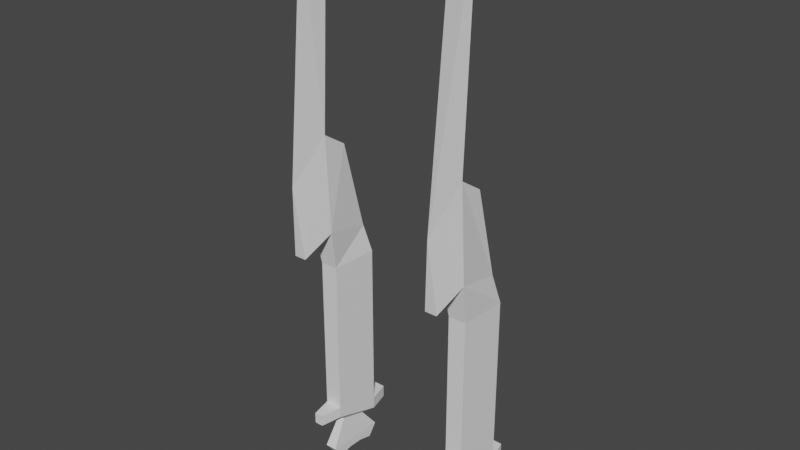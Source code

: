 # Source: Estalactite.blend  (saved by Blender 2.83.19; exported with 4.5.12 LTS)
import bpy
from mathutils import Matrix  # noqa: F401  (used for matrix-valued properties, if any)

bpy.ops.wm.read_factory_settings(use_empty=True)
scene = bpy.context.scene
scene.name = 'Scene'

# ---- collections
col_collection = bpy.data.collections.new('Collection'); scene.collection.children.link(col_collection)

# ---- world
world_world = bpy.data.worlds.new('World'); scene.world = world_world
world_world.use_nodes = True; world_world.node_tree.nodes.clear()
_N = world_world.node_tree.nodes; _L = world_world.node_tree.links
n0 = _N.new('ShaderNodeOutputWorld'); n0.name = 'World Output'; n0.location = (300, 300)
n1 = _N.new('ShaderNodeBackground'); n1.name = 'Background'; n1.location = (10, 300)
n1.inputs[0].default_value = (0.05088, 0.05088, 0.05088, 1.0)
_L.new(n1.outputs[0], n0.inputs[0])
n0.is_active_output = True
world_world.color = (0.05088, 0.05088, 0.05088)
world_world.use_sun_shadow = False
world_world.sun_shadow_jitter_overblur = 0.0

# ---- meshes
me_estalactite = bpy.data.meshes.new('estalactite')
me_estalactite.from_pydata([(0.04842, -0.00363, -0.1497), (0.04647, 0.03142, -0.1599), (0.0613, -0.00363, -0.1497), (0.06325, 0.03142, -0.1599), (0.04842, -0.00363, -0.02495), (0.04647, 0.03142, -0.02495), (0.06325, 0.03142, -0.02495), (0.0613, -0.00363, -0.02495), (0.05042, -0.00815, 0.07387), (0.05026, 0.0095, 0.06241), (0.05946, 0.0095, 0.06241), (0.0593, -0.00815, 0.07387), (0.05026, 0.02685, -0.004271), (0.05946, 0.02685, -0.004271), (0.06332, -0.008947, 0.004871), (0.0464, -0.008947, 0.004871), (0.05042, -0.03055, -0.007584), (0.05486, -0.03477, 0.04447), (0.0593, -0.03055, -0.007584), (0.05701, 0.001808, 0.2271), (0.05271, 0.001808, 0.2271), (0.05486, -0.01908, 0.2099), (0.04647, 0.03142, -0.1509), (0.06325, 0.03142, -0.1509), (0.0613, -0.00363, -0.1415), (0.04842, -0.00363, -0.1415), (0.05064, 0.04742, -0.1509), (0.05064, 0.04742, -0.1599), (0.05908, 0.04742, -0.1599), (0.05908, 0.04742, -0.1509), (0.0581, -0.01963, -0.1415), (0.0581, -0.01963, -0.1497), (0.05162, -0.01963, -0.1497), (0.05162, -0.01963, -0.1415), (0.05214, 0.004257, -0.1569), (0.05758, 0.004257, -0.1569), (0.0584, 0.02342, -0.162), (0.05132, 0.02342, -0.162), (0.04924, 0.03548, -0.1777), (0.04932, 0.02897, -0.1866), (0.05022, -0.00159, -0.1864), (0.05053, -0.008018, -0.1778), (0.06039, 0.02897, -0.1866), (0.06048, 0.03548, -0.1777), (0.05919, -0.008018, -0.1778), (0.0595, -0.00159, -0.1864), (0.04962, 0.01878, -0.1842), (0.04992, 0.008597, -0.1842), (0.0601, 0.01878, -0.1842), (0.0598, 0.008597, -0.1842), (-0.04842, -0.00363, -0.1497), (-0.04647, 0.03142, -0.1599), (-0.0613, -0.00363, -0.1497), (-0.06325, 0.03142, -0.1599), (-0.04842, -0.00363, -0.02495), (-0.04647, 0.03142, -0.02495), (-0.06325, 0.03142, -0.02495), (-0.0613, -0.00363, -0.02495), (-0.05042, -0.00815, 0.07387), (-0.05026, 0.0095, 0.06241), (-0.05946, 0.0095, 0.06241), (-0.0593, -0.00815, 0.07387), (-0.05026, 0.02685, -0.004271), (-0.05946, 0.02685, -0.004271), (-0.06332, -0.008947, 0.004871), (-0.0464, -0.008947, 0.004871), (-0.05042, -0.03055, -0.007584), (-0.05486, -0.03477, 0.04447), (-0.0593, -0.03055, -0.007584), (-0.05701, 0.001808, 0.2271), (-0.05271, 0.001808, 0.2271), (-0.05486, -0.01908, 0.2099), (-0.04647, 0.03142, -0.1509), (-0.06325, 0.03142, -0.1509), (-0.0613, -0.00363, -0.1415), (-0.04842, -0.00363, -0.1415), (-0.05064, 0.04742, -0.1509), (-0.05064, 0.04742, -0.1599), (-0.05908, 0.04742, -0.1599), (-0.05908, 0.04742, -0.1509), (-0.0581, -0.01963, -0.1415), (-0.0581, -0.01963, -0.1497), (-0.05162, -0.01963, -0.1497), (-0.05162, -0.01963, -0.1415), (-0.05214, 0.004257, -0.1569), (-0.05758, 0.004257, -0.1569), (-0.0584, 0.02342, -0.162), (-0.05132, 0.02342, -0.162), (-0.04924, 0.03548, -0.1777), (-0.04932, 0.02897, -0.1866), (-0.05022, -0.00159, -0.1864), (-0.05053, -0.008018, -0.1778), (-0.06039, 0.02897, -0.1866), (-0.06048, 0.03548, -0.1777), (-0.05919, -0.008018, -0.1778), (-0.0595, -0.00159, -0.1864), (-0.04962, 0.01878, -0.1842), (-0.04992, 0.008597, -0.1842), (-0.0601, 0.01878, -0.1842), (-0.0598, 0.008597, -0.1842)], [], [(44, 45, 49), (24, 7, 4, 25), (23, 6, 7, 24), (22, 5, 6, 23), (25, 4, 5, 22), (14, 11, 17, 18), (13, 10, 11, 14), (12, 9, 10, 13), (15, 8, 9, 12), (4, 15, 12, 5), (5, 12, 13, 6), (6, 13, 14, 7), (7, 14, 15, 4), (11, 10, 9, 8), (18, 17, 16), (8, 15, 16, 17), (19, 20, 21), (17, 11, 19, 21), (8, 17, 21, 20), (11, 8, 20, 19), (15, 14, 18, 16), (0, 25, 22, 1), (3, 1, 27, 28), (3, 23, 24, 2), (0, 2, 31, 32), (27, 26, 29, 28), (31, 30, 33, 32), (24, 25, 33, 30), (22, 23, 29, 26), (2, 24, 30, 31), (25, 0, 32, 33), (23, 3, 28, 29), (1, 22, 26, 27), (37, 36, 43, 38), (36, 35, 44, 43), (35, 34, 41, 44), (47, 49, 45, 40), (0, 1, 37, 34), (1, 3, 36, 37), (3, 2, 35, 36), (2, 0, 34, 35), (42, 39, 38, 43), (40, 45, 44, 41), (38, 39, 46), (34, 37, 38, 41), (39, 42, 48, 46), (46, 48, 49, 47), (43, 44, 49, 48), (42, 43, 48), (41, 38, 46, 47), (40, 41, 47), (94, 99, 95), (74, 75, 54, 57), (73, 74, 57, 56), (72, 73, 56, 55), (75, 72, 55, 54), (64, 68, 67, 61), (63, 64, 61, 60), (62, 63, 60, 59), (65, 62, 59, 58), (54, 55, 62, 65), (55, 56, 63, 62), (56, 57, 64, 63), (57, 54, 65, 64), (61, 58, 59, 60), (68, 66, 67), (58, 67, 66, 65), (69, 71, 70), (67, 71, 69, 61), (58, 70, 71, 67), (61, 69, 70, 58), (65, 66, 68, 64), (50, 51, 72, 75), (53, 78, 77, 51), (53, 52, 74, 73), (50, 82, 81, 52), (77, 78, 79, 76), (81, 82, 83, 80), (74, 80, 83, 75), (72, 76, 79, 73), (52, 81, 80, 74), (75, 83, 82, 50), (73, 79, 78, 53), (51, 77, 76, 72), (87, 88, 93, 86), (86, 93, 94, 85), (85, 94, 91, 84), (97, 90, 95, 99), (50, 84, 87, 51), (51, 87, 86, 53), (53, 86, 85, 52), (52, 85, 84, 50), (92, 93, 88, 89), (90, 91, 94, 95), (88, 96, 89), (84, 91, 88, 87), (89, 96, 98, 92), (96, 97, 99, 98), (93, 98, 99, 94), (92, 98, 93), (91, 97, 96, 88), (90, 97, 91)])
_uv = me_estalactite.uv_layers.new(name='UVMap')
_uv.uv.foreach_set('vector', [0.9279, 0.9117, 0.8987, 0.9482, 0.855, 0.9368, 0.4585, 0.4962, 0.4673, 0.7625, 0.497, 0.7625, 0.488, 0.4953, 0.5712, 0.4713, 0.5745, 0.7508, 0.497, 0.7625, 0.488, 0.4953, 0.5712, 0.4713, 0.5745, 0.7508, 0.6111, 0.754, 0.6111, 0.4711, 0.488, 0.4953, 0.497, 0.7625, 0.5745, 0.7508, 0.5712, 0.4713, 0.6944, 0.4881, 0.6892, 0.6365, 0.6334, 0.5713, 0.6481, 0.4597, 0.5753, 0.7976, 0.5582, 0.9313, 0.5346, 0.966, 0.498, 0.8325, 0.5753, 0.7976, 0.5582, 0.9313, 0.5754, 0.9386, 0.5959, 0.8004, 0.498, 0.8325, 0.5346, 0.966, 0.5582, 0.9313, 0.5753, 0.7976, 0.497, 0.7625, 0.498, 0.8325, 0.5753, 0.7976, 0.5745, 0.7508, 0.5745, 0.7508, 0.5753, 0.7976, 0.5959, 0.8004, 0.6111, 0.754, 0.5745, 0.7508, 0.5753, 0.7976, 0.498, 0.8325, 0.497, 0.7625, 0.4673, 0.7625, 0.4605, 0.831, 0.498, 0.8325, 0.497, 0.7625, 0.5506, 0.9763, 0.5754, 0.9386, 0.5582, 0.9313, 0.5346, 0.966, 0.6481, 0.4597, 0.6334, 0.5713, 0.6291, 0.4588, 0.6892, 0.6365, 0.6955, 0.4881, 0.6494, 0.4594, 0.6339, 0.5709, 0.6979, 0.9663, 0.6913, 0.9727, 0.6541, 0.9278, 0.6334, 0.5713, 0.6892, 0.6365, 0.6979, 0.9663, 0.6541, 0.9278, 0.6892, 0.6365, 0.6339, 0.5709, 0.652, 0.9275, 0.6955, 0.9664, 0.6892, 0.6365, 0.7082, 0.6363, 0.7071, 0.9662, 0.6979, 0.9663, 0.7082, 0.4545, 0.6944, 0.4881, 0.6481, 0.4597, 0.6554, 0.4421, 0.8034, 0.6387, 0.8254, 0.6347, 0.8173, 0.733, 0.7935, 0.7374, 0.8757, 0.7108, 0.8301, 0.7108, 0.8415, 0.6674, 0.8644, 0.6674, 0.7935, 0.7374, 0.8173, 0.733, 0.8254, 0.6347, 0.8034, 0.6387, 0.8677, 0.709, 0.8328, 0.709, 0.8415, 0.6656, 0.859, 0.6656, 0.8415, 0.6674, 0.8415, 0.6432, 0.8644, 0.6432, 0.8644, 0.6674, 0.8415, 0.6656, 0.8415, 0.6432, 0.859, 0.6432, 0.859, 0.6656, 0.8328, 0.5997, 0.8677, 0.5997, 0.859, 0.6432, 0.8415, 0.6432, 0.8301, 0.5997, 0.8757, 0.5997, 0.8644, 0.6432, 0.8415, 0.6432, 0.8034, 0.6387, 0.8254, 0.6347, 0.8174, 0.5911, 0.7954, 0.5952, 0.8254, 0.6347, 0.8034, 0.6387, 0.7954, 0.5952, 0.8174, 0.5911, 0.8173, 0.733, 0.7935, 0.7374, 0.8016, 0.7815, 0.8254, 0.7771, 0.7935, 0.7374, 0.8173, 0.733, 0.8254, 0.7771, 0.8016, 0.7815, 0.7396, 0.5856, 0.7588, 0.5856, 0.7644, 0.6395, 0.7339, 0.6395, 0.7946, 0.8381, 0.8783, 0.8191, 0.9279, 0.9117, 0.7397, 0.9048, 0.7565, 0.8486, 0.7418, 0.8486, 0.7374, 0.7829, 0.7609, 0.7829, 0.7358, 0.7253, 0.7626, 0.7253, 0.7618, 0.7537, 0.7366, 0.7537, 0.8034, 0.6387, 0.7935, 0.7374, 0.7788, 0.7159, 0.7837, 0.6623, 0.8301, 0.7108, 0.8757, 0.7108, 0.8625, 0.7332, 0.8433, 0.7332, 0.7935, 0.7374, 0.8034, 0.6387, 0.7837, 0.6623, 0.7788, 0.7159, 0.8328, 0.709, 0.8677, 0.709, 0.8576, 0.7379, 0.8429, 0.7379, 0.7642, 0.6693, 0.7341, 0.6693, 0.7339, 0.6395, 0.7644, 0.6395, 0.7366, 0.7537, 0.7618, 0.7537, 0.7609, 0.7829, 0.7374, 0.7829, 0.7397, 0.9048, 0.7665, 0.9441, 0.8109, 0.9354, 0.8783, 0.8191, 0.7946, 0.8381, 0.7397, 0.9048, 0.9279, 0.9117, 0.7341, 0.6693, 0.7642, 0.6693, 0.7634, 0.6977, 0.735, 0.6977, 0.735, 0.6977, 0.7634, 0.6977, 0.7626, 0.7253, 0.7358, 0.7253, 0.7397, 0.9048, 0.9279, 0.9117, 0.855, 0.9368, 0.8109, 0.9354, 0.7665, 0.9441, 0.7397, 0.9048, 0.8109, 0.9354, 0.9279, 0.9117, 0.7397, 0.9048, 0.8109, 0.9354, 0.855, 0.9368, 0.8987, 0.9482, 0.9279, 0.9117, 0.855, 0.9368, 0.9279, 0.9117, 0.855, 0.9368, 0.8987, 0.9482, 0.4585, 0.4962, 0.488, 0.4953, 0.497, 0.7625, 0.4673, 0.7625, 0.5712, 0.4713, 0.488, 0.4953, 0.497, 0.7625, 0.5745, 0.7508, 0.5712, 0.4713, 0.6111, 0.4711, 0.6111, 0.754, 0.5745, 0.7508, 0.488, 0.4953, 0.5712, 0.4713, 0.5745, 0.7508, 0.497, 0.7625, 0.6944, 0.4881, 0.6481, 0.4597, 0.6334, 0.5713, 0.6892, 0.6365, 0.5753, 0.7976, 0.498, 0.8325, 0.5346, 0.966, 0.5582, 0.9313, 0.5753, 0.7976, 0.5959, 0.8004, 0.5754, 0.9386, 0.5582, 0.9313, 0.498, 0.8325, 0.5753, 0.7976, 0.5582, 0.9313, 0.5346, 0.966, 0.497, 0.7625, 0.5745, 0.7508, 0.5753, 0.7976, 0.498, 0.8325, 0.5745, 0.7508, 0.6111, 0.754, 0.5959, 0.8004, 0.5753, 0.7976, 0.5745, 0.7508, 0.497, 0.7625, 0.498, 0.8325, 0.5753, 0.7976, 0.4673, 0.7625, 0.497, 0.7625, 0.498, 0.8325, 0.4605, 0.831, 0.5506, 0.9763, 0.5346, 0.966, 0.5582, 0.9313, 0.5754, 0.9386, 0.6481, 0.4597, 0.6291, 0.4588, 0.6334, 0.5713, 0.6892, 0.6365, 0.6339, 0.5709, 0.6494, 0.4594, 0.6955, 0.4881, 0.6979, 0.9663, 0.6541, 0.9278, 0.6913, 0.9727, 0.6334, 0.5713, 0.6541, 0.9278, 0.6979, 0.9663, 0.6892, 0.6365, 0.6892, 0.6365, 0.6955, 0.9664, 0.652, 0.9275, 0.6339, 0.5709, 0.6892, 0.6365, 0.6979, 0.9663, 0.7071, 0.9662, 0.7082, 0.6363, 0.7082, 0.4545, 0.6554, 0.4421, 0.6481, 0.4597, 0.6944, 0.4881, 0.8034, 0.6387, 0.7935, 0.7374, 0.8173, 0.733, 0.8254, 0.6347, 0.8757, 0.7108, 0.8644, 0.6674, 0.8415, 0.6674, 0.8301, 0.7108, 0.7935, 0.7374, 0.8034, 0.6387, 0.8254, 0.6347, 0.8173, 0.733, 0.8677, 0.709, 0.859, 0.6656, 0.8415, 0.6656, 0.8328, 0.709, 0.8415, 0.6674, 0.8644, 0.6674, 0.8644, 0.6432, 0.8415, 0.6432, 0.8415, 0.6656, 0.859, 0.6656, 0.859, 0.6432, 0.8415, 0.6432, 0.8328, 0.5997, 0.8415, 0.6432, 0.859, 0.6432, 0.8677, 0.5997, 0.8301, 0.5997, 0.8415, 0.6432, 0.8644, 0.6432, 0.8757, 0.5997, 0.8034, 0.6387, 0.7954, 0.5952, 0.8174, 0.5911, 0.8254, 0.6347, 0.8254, 0.6347, 0.8174, 0.5911, 0.7954, 0.5952, 0.8034, 0.6387, 0.8173, 0.733, 0.8254, 0.7771, 0.8016, 0.7815, 0.7935, 0.7374, 0.7935, 0.7374, 0.8016, 0.7815, 0.8254, 0.7771, 0.8173, 0.733, 0.7396, 0.5856, 0.7339, 0.6395, 0.7644, 0.6395, 0.7588, 0.5856, 0.7946, 0.8381, 0.7397, 0.9048, 0.9279, 0.9117, 0.8783, 0.8191, 0.7565, 0.8486, 0.7609, 0.7829, 0.7374, 0.7829, 0.7418, 0.8486, 0.7358, 0.7253, 0.7366, 0.7537, 0.7618, 0.7537, 0.7626, 0.7253, 0.8034, 0.6387, 0.7837, 0.6623, 0.7788, 0.7159, 0.7935, 0.7374, 0.8301, 0.7108, 0.8433, 0.7332, 0.8625, 0.7332, 0.8757, 0.7108, 0.7935, 0.7374, 0.7788, 0.7159, 0.7837, 0.6623, 0.8034, 0.6387, 0.8328, 0.709, 0.8429, 0.7379, 0.8576, 0.7379, 0.8677, 0.709, 0.7642, 0.6693, 0.7644, 0.6395, 0.7339, 0.6395, 0.7341, 0.6693, 0.7366, 0.7537, 0.7374, 0.7829, 0.7609, 0.7829, 0.7618, 0.7537, 0.7397, 0.9048, 0.8109, 0.9354, 0.7665, 0.9441, 0.8783, 0.8191, 0.9279, 0.9117, 0.7397, 0.9048, 0.7946, 0.8381, 0.7341, 0.6693, 0.735, 0.6977, 0.7634, 0.6977, 0.7642, 0.6693, 0.735, 0.6977, 0.7358, 0.7253, 0.7626, 0.7253, 0.7634, 0.6977, 0.7397, 0.9048, 0.8109, 0.9354, 0.855, 0.9368, 0.9279, 0.9117, 0.7665, 0.9441, 0.8109, 0.9354, 0.7397, 0.9048, 0.9279, 0.9117, 0.855, 0.9368, 0.8109, 0.9354, 0.7397, 0.9048, 0.8987, 0.9482, 0.855, 0.9368, 0.9279, 0.9117])
_ca = me_estalactite.color_attributes.new('Col', 'BYTE_COLOR', 'CORNER')
_ca.data.foreach_set('color', [0.004391, 0.1714, 0.1946, 1.0, 0.004391, 0.1779, 0.2016, 1.0, 0.004391, 0.1714, 0.1946, 1.0, 0.07036, 0.07036, 0.07036, 1.0, 0.147, 0.147, 0.147, 1.0, 0.1441, 0.1441, 0.1441, 1.0, 0.08022, 0.08022, 0.08022, 1.0, 0.07036, 0.07036, 0.07036, 1.0, 0.147, 0.147, 0.147, 1.0, 0.147, 0.147, 0.147, 1.0, 0.07036, 0.07036, 0.07036, 1.0, 0.07036, 0.07036, 0.07036, 1.0, 0.147, 0.147, 0.147, 1.0, 0.147, 0.147, 0.147, 1.0, 0.07036, 0.07036, 0.07036, 1.0, 0.08022, 0.08022, 0.08022, 1.0, 0.1441, 0.1441, 0.1441, 1.0, 0.147, 0.147, 0.147, 1.0, 0.07036, 0.07036, 0.07036, 1.0, 0.08438, 0.0999, 0.1779, 1.0, 0.08438, 0.0999, 0.1779, 1.0, 0.08438, 0.0999, 0.1779, 1.0, 0.08438, 0.0999, 0.1779, 1.0, 0.147, 0.147, 0.147, 1.0, 0.147, 0.147, 0.147, 1.0, 0.147, 0.147, 0.147, 1.0, 0.147, 0.147, 0.147, 1.0, 0.1441, 0.1441, 0.1441, 1.0, 0.147, 0.147, 0.147, 1.0, 0.147, 0.147, 0.147, 1.0, 0.147, 0.147, 0.147, 1.0, 0.1095, 0.1095, 0.1095, 1.0, 0.147, 0.147, 0.147, 1.0, 0.147, 0.147, 0.147, 1.0, 0.1441, 0.1441, 0.1441, 1.0, 0.1441, 0.1441, 0.1441, 1.0, 0.1095, 0.1095, 0.1095, 1.0, 0.1441, 0.1441, 0.1441, 1.0, 0.147, 0.147, 0.147, 1.0, 0.147, 0.147, 0.147, 1.0, 0.1441, 0.1441, 0.1441, 1.0, 0.147, 0.147, 0.147, 1.0, 0.147, 0.147, 0.147, 1.0, 0.147, 0.147, 0.147, 1.0, 0.147, 0.147, 0.147, 1.0, 0.147, 0.147, 0.147, 1.0, 0.147, 0.147, 0.147, 1.0, 0.147, 0.147, 0.147, 1.0, 0.147, 0.147, 0.147, 1.0, 0.1095, 0.1095, 0.1095, 1.0, 0.1441, 0.1441, 0.1441, 1.0, 0.147, 0.147, 0.147, 1.0, 0.147, 0.147, 0.147, 1.0, 0.147, 0.147, 0.147, 1.0, 0.147, 0.147, 0.147, 1.0, 0.08438, 0.0999, 0.1779, 1.0, 0.08438, 0.0999, 0.1779, 1.0, 0.08438, 0.0999, 0.1779, 1.0, 0.08438, 0.0999, 0.1779, 1.0, 0.08438, 0.0999, 0.1779, 1.0, 0.08438, 0.0999, 0.1779, 1.0, 0.08438, 0.0999, 0.1779, 1.0, 0.162, 0.1912, 0.4969, 1.0, 0.162, 0.1912, 0.4969, 1.0, 0.162, 0.1912, 0.4969, 1.0, 0.08438, 0.0999, 0.1779, 1.0, 0.08438, 0.0999, 0.1779, 1.0, 0.162, 0.1912, 0.4969, 1.0, 0.162, 0.1912, 0.4969, 1.0, 0.08438, 0.0999, 0.1779, 1.0, 0.08438, 0.0999, 0.1779, 1.0, 0.162, 0.1912, 0.4969, 1.0, 0.162, 0.1912, 0.4969, 1.0, 0.08438, 0.0999, 0.1779, 1.0, 0.08438, 0.0999, 0.1779, 1.0, 0.162, 0.1912, 0.4969, 1.0, 0.162, 0.1912, 0.4969, 1.0, 0.08438, 0.0999, 0.1779, 1.0, 0.08438, 0.0999, 0.1779, 1.0, 0.08438, 0.0999, 0.1779, 1.0, 0.08438, 0.0999, 0.1779, 1.0, 0.08438, 0.0999, 0.1779, 1.0, 0.08438, 0.0999, 0.1779, 1.0, 0.08438, 0.0999, 0.1779, 1.0, 0.08438, 0.0999, 0.1779, 1.0, 0.08438, 0.0999, 0.1779, 1.0, 0.08438, 0.0999, 0.1779, 1.0, 0.08438, 0.0999, 0.1779, 1.0, 0.08438, 0.0999, 0.1779, 1.0, 0.08438, 0.0999, 0.1779, 1.0, 0.08438, 0.0999, 0.1779, 1.0, 0.08438, 0.0999, 0.1779, 1.0, 0.08438, 0.0999, 0.1779, 1.0, 0.08438, 0.0999, 0.1779, 1.0, 0.08438, 0.0999, 0.1779, 1.0, 0.08438, 0.0999, 0.1779, 1.0, 0.08438, 0.0999, 0.1779, 1.0, 0.08438, 0.0999, 0.1779, 1.0, 0.08438, 0.0999, 0.1779, 1.0, 0.08438, 0.0999, 0.1779, 1.0, 0.08438, 0.0999, 0.1779, 1.0, 0.08438, 0.0999, 0.1779, 1.0, 0.08438, 0.0999, 0.1779, 1.0, 0.08438, 0.0999, 0.1779, 1.0, 0.08438, 0.0999, 0.1779, 1.0, 0.08438, 0.0999, 0.1779, 1.0, 0.08438, 0.0999, 0.1779, 1.0, 0.08438, 0.0999, 0.1779, 1.0, 0.08438, 0.0999, 0.1779, 1.0, 0.08438, 0.0999, 0.1779, 1.0, 0.08438, 0.0999, 0.1779, 1.0, 0.08438, 0.0999, 0.1779, 1.0, 0.08438, 0.0999, 0.1779, 1.0, 0.08438, 0.0999, 0.1779, 1.0, 0.08438, 0.0999, 0.1779, 1.0, 0.08438, 0.0999, 0.1779, 1.0, 0.08438, 0.0999, 0.1779, 1.0, 0.08438, 0.0999, 0.1779, 1.0, 0.08438, 0.0999, 0.1779, 1.0, 0.08438, 0.0999, 0.1779, 1.0, 0.08438, 0.0999, 0.1779, 1.0, 0.08438, 0.0999, 0.1779, 1.0, 0.08438, 0.0999, 0.1779, 1.0, 0.08438, 0.0999, 0.1779, 1.0, 0.08438, 0.0999, 0.1779, 1.0, 0.08438, 0.0999, 0.1779, 1.0, 0.08438, 0.0999, 0.1779, 1.0, 0.08438, 0.0999, 0.1779, 1.0, 0.08438, 0.0999, 0.1779, 1.0, 0.004391, 0.1714, 0.1946, 1.0, 0.004391, 0.1714, 0.1946, 1.0, 0.004391, 0.1714, 0.1946, 1.0, 0.004391, 0.1779, 0.2016, 1.0, 0.004391, 0.1714, 0.1946, 1.0, 0.004391, 0.1714, 0.1946, 1.0, 0.004391, 0.1714, 0.1946, 1.0, 0.004391, 0.1714, 0.1946, 1.0, 0.004391, 0.1714, 0.1946, 1.0, 0.004391, 0.1714, 0.1946, 1.0, 0.004777, 0.1946, 0.2195, 1.0, 0.004391, 0.1714, 0.1946, 1.0, 0.004391, 0.1779, 0.2051, 1.0, 0.004391, 0.1714, 0.1946, 1.0, 0.004391, 0.1779, 0.2016, 1.0, 0.005182, 0.2502, 0.2831, 1.0, 0.07619, 0.07619, 0.07619, 1.0, 0.07036, 0.07036, 0.07036, 1.0, 0.07036, 0.07036, 0.07036, 1.0, 0.07036, 0.07036, 0.07036, 1.0, 0.07036, 0.07036, 0.07036, 1.0, 0.07036, 0.07036, 0.07036, 1.0, 0.07036, 0.07036, 0.07036, 1.0, 0.07036, 0.07036, 0.07036, 1.0, 0.07036, 0.07036, 0.07036, 1.0, 0.07036, 0.07036, 0.07036, 1.0, 0.07036, 0.07036, 0.07036, 1.0, 0.07036, 0.07036, 0.07036, 1.0, 0.07036, 0.07036, 0.07036, 1.0, 0.07619, 0.07619, 0.07619, 1.0, 0.07036, 0.07036, 0.07036, 1.0, 0.07036, 0.07036, 0.07036, 1.0, 0.005182, 0.1845, 0.2086, 1.0, 0.005182, 0.2016, 0.2307, 1.0, 0.004391, 0.1779, 0.2016, 1.0, 0.004391, 0.1714, 0.1946, 1.0, 0.005182, 0.2502, 0.2831, 1.0, 0.004391, 0.1779, 0.2016, 1.0, 0.004391, 0.1714, 0.1946, 1.0, 0.004777, 0.1946, 0.2195, 1.0, 0.004391, 0.1779, 0.2016, 1.0, 0.005182, 0.2016, 0.2307, 1.0, 0.004391, 0.1779, 0.2016, 1.0, 0.004391, 0.1714, 0.1946, 1.0, 0.004391, 0.1714, 0.1946, 1.0, 0.004391, 0.1779, 0.2016, 1.0, 0.004777, 0.1946, 0.2195, 1.0, 0.005182, 0.2016, 0.2307, 1.0, 0.005182, 0.1845, 0.2086, 1.0, 0.004391, 0.1714, 0.1946, 1.0, 0.004391, 0.1779, 0.2016, 1.0, 0.004391, 0.1779, 0.2016, 1.0, 0.004391, 0.1714, 0.1946, 1.0, 0.004391, 0.1714, 0.1946, 1.0, 0.004391, 0.1779, 0.2051, 1.0, 0.004391, 0.1714, 0.1946, 1.0, 0.004391, 0.1714, 0.1946, 1.0, 0.004391, 0.1714, 0.1946, 1.0, 0.004391, 0.1714, 0.1946, 1.0, 0.005182, 0.1845, 0.2086, 1.0, 0.004391, 0.1714, 0.1946, 1.0, 0.004391, 0.1714, 0.1946, 1.0, 0.004777, 0.1946, 0.2195, 1.0, 0.004391, 0.1779, 0.2016, 1.0, 0.004391, 0.1779, 0.2016, 1.0, 0.004391, 0.1779, 0.2051, 1.0, 0.005182, 0.2502, 0.2831, 1.0, 0.004777, 0.1946, 0.2195, 1.0, 0.004391, 0.1779, 0.2051, 1.0, 0.004391, 0.1714, 0.1946, 1.0, 0.004391, 0.1714, 0.1946, 1.0, 0.004391, 0.1779, 0.2016, 1.0, 0.07036, 0.07036, 0.07036, 1.0, 0.08022, 0.08022, 0.08022, 1.0, 0.1441, 0.1441, 0.1441, 1.0, 0.147, 0.147, 0.147, 1.0, 0.07036, 0.07036, 0.07036, 1.0, 0.07036, 0.07036, 0.07036, 1.0, 0.147, 0.147, 0.147, 1.0, 0.147, 0.147, 0.147, 1.0, 0.07036, 0.07036, 0.07036, 1.0, 0.07036, 0.07036, 0.07036, 1.0, 0.147, 0.147, 0.147, 1.0, 0.147, 0.147, 0.147, 1.0, 0.08022, 0.08022, 0.08022, 1.0, 0.07036, 0.07036, 0.07036, 1.0, 0.147, 0.147, 0.147, 1.0, 0.1441, 0.1441, 0.1441, 1.0, 0.08438, 0.0999, 0.1779, 1.0, 0.08438, 0.0999, 0.1779, 1.0, 0.08438, 0.0999, 0.1779, 1.0, 0.08438, 0.0999, 0.1779, 1.0, 0.147, 0.147, 0.147, 1.0, 0.147, 0.147, 0.147, 1.0, 0.147, 0.147, 0.147, 1.0, 0.147, 0.147, 0.147, 1.0, 0.1441, 0.1441, 0.1441, 1.0, 0.147, 0.147, 0.147, 1.0, 0.147, 0.147, 0.147, 1.0, 0.147, 0.147, 0.147, 1.0, 0.1095, 0.1095, 0.1095, 1.0, 0.1441, 0.1441, 0.1441, 1.0, 0.147, 0.147, 0.147, 1.0, 0.147, 0.147, 0.147, 1.0, 0.1441, 0.1441, 0.1441, 1.0, 0.147, 0.147, 0.147, 1.0, 0.1441, 0.1441, 0.1441, 1.0, 0.1095, 0.1095, 0.1095, 1.0, 0.147, 0.147, 0.147, 1.0, 0.147, 0.147, 0.147, 1.0, 0.147, 0.147, 0.147, 1.0, 0.1441, 0.1441, 0.1441, 1.0, 0.147, 0.147, 0.147, 1.0, 0.147, 0.147, 0.147, 1.0, 0.147, 0.147, 0.147, 1.0, 0.147, 0.147, 0.147, 1.0, 0.147, 0.147, 0.147, 1.0, 0.1441, 0.1441, 0.1441, 1.0, 0.1095, 0.1095, 0.1095, 1.0, 0.147, 0.147, 0.147, 1.0, 0.147, 0.147, 0.147, 1.0, 0.147, 0.147, 0.147, 1.0, 0.147, 0.147, 0.147, 1.0, 0.147, 0.147, 0.147, 1.0, 0.08438, 0.0999, 0.1779, 1.0, 0.08438, 0.0999, 0.1779, 1.0, 0.08438, 0.0999, 0.1779, 1.0, 0.08438, 0.0999, 0.1779, 1.0, 0.08438, 0.0999, 0.1779, 1.0, 0.08438, 0.0999, 0.1779, 1.0, 0.08438, 0.0999, 0.1779, 1.0, 0.162, 0.1912, 0.4969, 1.0, 0.162, 0.1912, 0.4969, 1.0, 0.162, 0.1912, 0.4969, 1.0, 0.08438, 0.0999, 0.1779, 1.0, 0.162, 0.1912, 0.4969, 1.0, 0.162, 0.1912, 0.4969, 1.0, 0.08438, 0.0999, 0.1779, 1.0, 0.08438, 0.0999, 0.1779, 1.0, 0.162, 0.1912, 0.4969, 1.0, 0.162, 0.1912, 0.4969, 1.0, 0.08438, 0.0999, 0.1779, 1.0, 0.08438, 0.0999, 0.1779, 1.0, 0.162, 0.1912, 0.4969, 1.0, 0.162, 0.1912, 0.4969, 1.0, 0.08438, 0.0999, 0.1779, 1.0, 0.08438, 0.0999, 0.1779, 1.0, 0.08438, 0.0999, 0.1779, 1.0, 0.08438, 0.0999, 0.1779, 1.0, 0.08438, 0.0999, 0.1779, 1.0, 0.08438, 0.0999, 0.1779, 1.0, 0.08438, 0.0999, 0.1779, 1.0, 0.08438, 0.0999, 0.1779, 1.0, 0.08438, 0.0999, 0.1779, 1.0, 0.08438, 0.0999, 0.1779, 1.0, 0.08438, 0.0999, 0.1779, 1.0, 0.08438, 0.0999, 0.1779, 1.0, 0.08438, 0.0999, 0.1779, 1.0, 0.08438, 0.0999, 0.1779, 1.0, 0.08438, 0.0999, 0.1779, 1.0, 0.08438, 0.0999, 0.1779, 1.0, 0.08438, 0.0999, 0.1779, 1.0, 0.08438, 0.0999, 0.1779, 1.0, 0.08438, 0.0999, 0.1779, 1.0, 0.08438, 0.0999, 0.1779, 1.0, 0.08438, 0.0999, 0.1779, 1.0, 0.08438, 0.0999, 0.1779, 1.0, 0.08438, 0.0999, 0.1779, 1.0, 0.08438, 0.0999, 0.1779, 1.0, 0.08438, 0.0999, 0.1779, 1.0, 0.08438, 0.0999, 0.1779, 1.0, 0.08438, 0.0999, 0.1779, 1.0, 0.08438, 0.0999, 0.1779, 1.0, 0.08438, 0.0999, 0.1779, 1.0, 0.08438, 0.0999, 0.1779, 1.0, 0.08438, 0.0999, 0.1779, 1.0, 0.08438, 0.0999, 0.1779, 1.0, 0.08438, 0.0999, 0.1779, 1.0, 0.08438, 0.0999, 0.1779, 1.0, 0.08438, 0.0999, 0.1779, 1.0, 0.08438, 0.0999, 0.1779, 1.0, 0.08438, 0.0999, 0.1779, 1.0, 0.08438, 0.0999, 0.1779, 1.0, 0.08438, 0.0999, 0.1779, 1.0, 0.08438, 0.0999, 0.1779, 1.0, 0.08438, 0.0999, 0.1779, 1.0, 0.08438, 0.0999, 0.1779, 1.0, 0.08438, 0.0999, 0.1779, 1.0, 0.08438, 0.0999, 0.1779, 1.0, 0.08438, 0.0999, 0.1779, 1.0, 0.08438, 0.0999, 0.1779, 1.0, 0.08438, 0.0999, 0.1779, 1.0, 0.08438, 0.0999, 0.1779, 1.0, 0.08438, 0.0999, 0.1779, 1.0, 0.08438, 0.0999, 0.1779, 1.0, 0.08438, 0.0999, 0.1779, 1.0, 0.08438, 0.0999, 0.1779, 1.0, 0.08438, 0.0999, 0.1779, 1.0, 0.004391, 0.1714, 0.1946, 1.0, 0.004391, 0.1779, 0.2016, 1.0, 0.004391, 0.1714, 0.1946, 1.0, 0.004391, 0.1714, 0.1946, 1.0, 0.004391, 0.1714, 0.1946, 1.0, 0.004391, 0.1714, 0.1946, 1.0, 0.004391, 0.1714, 0.1946, 1.0, 0.004391, 0.1714, 0.1946, 1.0, 0.004391, 0.1714, 0.1946, 1.0, 0.004391, 0.1714, 0.1946, 1.0, 0.004777, 0.1946, 0.2195, 1.0, 0.004391, 0.1714, 0.1946, 1.0, 0.004391, 0.1779, 0.2051, 1.0, 0.005182, 0.2502, 0.2831, 1.0, 0.004391, 0.1779, 0.2016, 1.0, 0.004391, 0.1714, 0.1946, 1.0, 0.07619, 0.07619, 0.07619, 1.0, 0.07036, 0.07036, 0.07036, 1.0, 0.07036, 0.07036, 0.07036, 1.0, 0.07036, 0.07036, 0.07036, 1.0, 0.07036, 0.07036, 0.07036, 1.0, 0.07036, 0.07036, 0.07036, 1.0, 0.07036, 0.07036, 0.07036, 1.0, 0.07036, 0.07036, 0.07036, 1.0, 0.07036, 0.07036, 0.07036, 1.0, 0.07036, 0.07036, 0.07036, 1.0, 0.07036, 0.07036, 0.07036, 1.0, 0.07036, 0.07036, 0.07036, 1.0, 0.07036, 0.07036, 0.07036, 1.0, 0.07036, 0.07036, 0.07036, 1.0, 0.07036, 0.07036, 0.07036, 1.0, 0.07619, 0.07619, 0.07619, 1.0, 0.005182, 0.1845, 0.2086, 1.0, 0.004391, 0.1714, 0.1946, 1.0, 0.004391, 0.1779, 0.2016, 1.0, 0.005182, 0.2016, 0.2307, 1.0, 0.005182, 0.2502, 0.2831, 1.0, 0.004777, 0.1946, 0.2195, 1.0, 0.004391, 0.1714, 0.1946, 1.0, 0.004391, 0.1779, 0.2016, 1.0, 0.004391, 0.1779, 0.2016, 1.0, 0.004391, 0.1779, 0.2016, 1.0, 0.005182, 0.2016, 0.2307, 1.0, 0.004391, 0.1714, 0.1946, 1.0, 0.004777, 0.1946, 0.2195, 1.0, 0.004391, 0.1779, 0.2016, 1.0, 0.004391, 0.1714, 0.1946, 1.0, 0.005182, 0.2016, 0.2307, 1.0, 0.004391, 0.1779, 0.2016, 1.0, 0.004391, 0.1714, 0.1946, 1.0, 0.005182, 0.1845, 0.2086, 1.0, 0.004391, 0.1779, 0.2016, 1.0, 0.004391, 0.1779, 0.2051, 1.0, 0.004391, 0.1714, 0.1946, 1.0, 0.004391, 0.1714, 0.1946, 1.0, 0.004391, 0.1714, 0.1946, 1.0, 0.004391, 0.1714, 0.1946, 1.0, 0.004391, 0.1714, 0.1946, 1.0, 0.004391, 0.1714, 0.1946, 1.0, 0.005182, 0.1845, 0.2086, 1.0, 0.004391, 0.1714, 0.1946, 1.0, 0.004391, 0.1714, 0.1946, 1.0, 0.004777, 0.1946, 0.2195, 1.0, 0.004391, 0.1779, 0.2051, 1.0, 0.004391, 0.1779, 0.2016, 1.0, 0.004391, 0.1779, 0.2016, 1.0, 0.005182, 0.2502, 0.2831, 1.0, 0.004391, 0.1779, 0.2051, 1.0, 0.004777, 0.1946, 0.2195, 1.0])
me_estalactite.use_remesh_fix_poles = True
me_estalactite.use_remesh_preserve_attributes = False
me_estalactite.use_mirror_vertex_groups = False
me_estalactite.update()

# ---- objects
ob_estalactite = bpy.data.objects.new('estalactite', me_estalactite)

# ---- transforms, parenting, visibility, modifiers, constraints
ob_estalactite.location = (0.0, 0.0, 0.0)
ob_estalactite.lineart.crease_threshold = 0.0

# ---- collection membership
col_collection.objects.link(ob_estalactite)

# ---- scene / render settings (as saved in the file)
scene.frame_start = 1; scene.frame_end = 250; scene.frame_set(1)
scene.render.engine = 'BLENDER_EEVEE_NEXT'
scene.cycles.use_denoising = False
scene.cycles.samples = 128
scene.cycles.sampling_pattern = 'TABULATED_SOBOL'
scene.cycles.use_adaptive_sampling = False
scene.cycles.use_light_tree = False
scene.view_settings.view_transform = 'Filmic'
bpy.context.view_layer.update()

# ---- added for rendering (the .blend has no active camera and no usable light): camera, sun
cam_auto = bpy.data.cameras.new('AutoCamera')
cam_auto.lens = 50.0
cam_auto.sensor_width = 36.0
cam_auto.clip_end = 1000.0
ob_auto_camera = bpy.data.objects.new('AutoCamera', cam_auto)
scene.collection.objects.link(ob_auto_camera)
ob_auto_camera.location = (0.407444, -0.482611, 0.346209)
ob_auto_camera.rotation_euler = (1.09748, -7.21219e-08, 0.694738)
scene.camera = ob_auto_camera
light_auto_sun = bpy.data.lights.new('AutoSun', 'SUN')
light_auto_sun.energy = 3.0
light_auto_sun.angle = 0.0523599
ob_auto_sun = bpy.data.objects.new('AutoSun', light_auto_sun)
scene.collection.objects.link(ob_auto_sun)
ob_auto_sun.rotation_euler = (0.872665, 0.174533, 0.523599)
bpy.context.view_layer.update()
